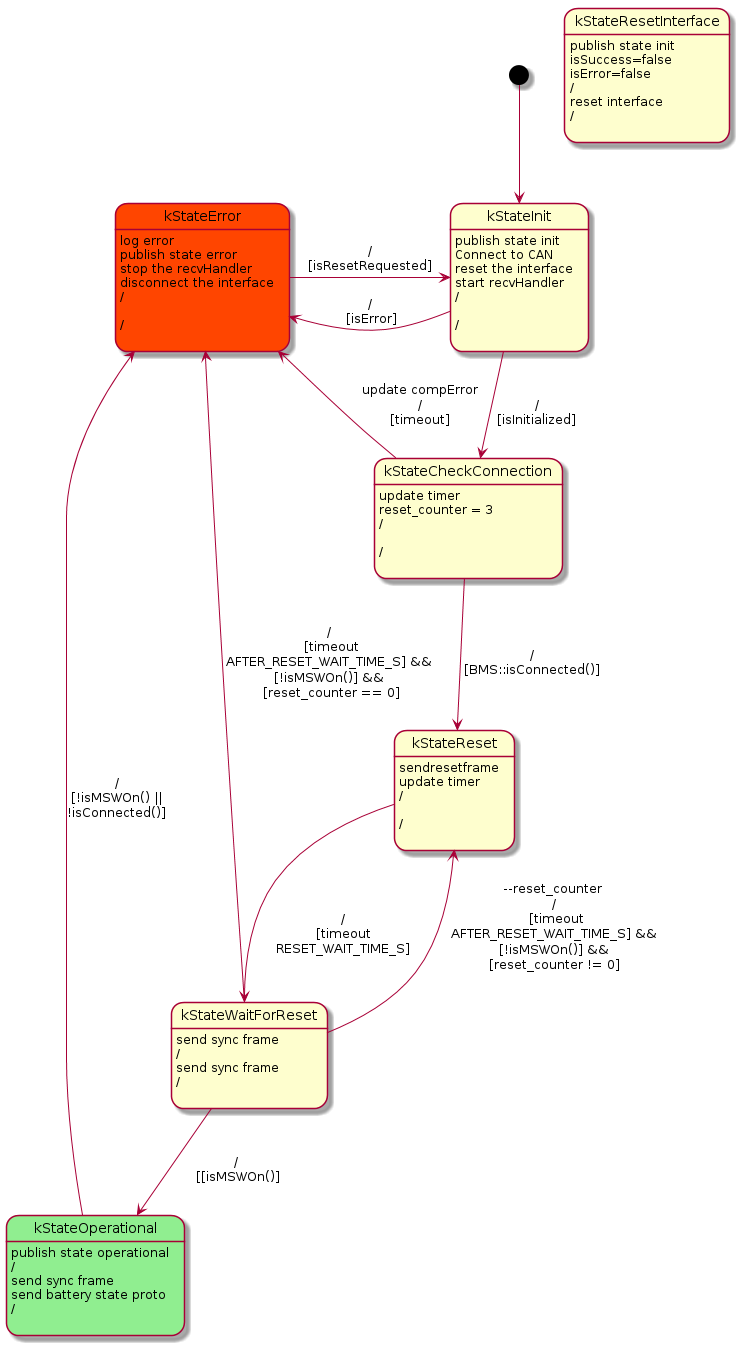

The diagram above was rendered by PlantUML. Its source (embedded in the PNG):
@startuml
skinparam state {
  BackgroundColor<<Operational>> LightGreen
  BackgroundColor<<Error>> OrangeRed
}
' Definition of the States
kStateInit :publish state init\nConnect to CAN\nreset the interface\nstart recvHandler\n/\n \n/\n
kStateCheckConnection : update timer\nreset_counter = 3\n/\n\n/\n
kStateResetInterface :publish state init\nisSuccess=false\nisError=false\n/\nreset interface\n/\n
kStateReset :sendresetframe\nupdate timer\n/\n \n/\n
kStateWaitForReset :send sync frame\n/\nsend sync frame \n/\n
state kStateError<<Error>>:log error\npublish state error\nstop the recvHandler\ndisconnect the interface\n/\n\n/\n
state kStateOperational<<Operational>> :publish state operational\n/\nsend sync frame\nsend battery state proto\n/\n 
[*] --> kStateInit

' Notes of the states
' note left of kStateInit: Any state can transit to this state \n if requestReset = true

' Transitions
kStateInit --> kStateCheckConnection : \n/\n[isInitialized]
kStateInit -left-> kStateError : \n/\n [isError]
kStateCheckConnection --> kStateReset : \n/\n[BMS::isConnected()]
kStateCheckConnection --> kStateError : update compError\n/\n[timeout]
kStateReset --> kStateWaitForReset : \n/\n[timeout\nRESET_WAIT_TIME_S] 
kStateWaitForReset --> kStateReset : --reset_counter \n/\n [timeout\nAFTER_RESET_WAIT_TIME_S] &&\n [!isMSWOn()] && \n[reset_counter != 0]
kStateWaitForReset --> kStateError : \n/\n [timeout\nAFTER_RESET_WAIT_TIME_S] &&\n [!isMSWOn()] && \n [reset_counter == 0]
kStateWaitForReset --> kStateOperational : \n/\n [[isMSWOn()]
kStateOperational --> kStateError : \n/\n[!isMSWOn() ||\n!isConnected()]
kStateError -right-> kStateInit :\n/\n[isResetRequested]

@enduml